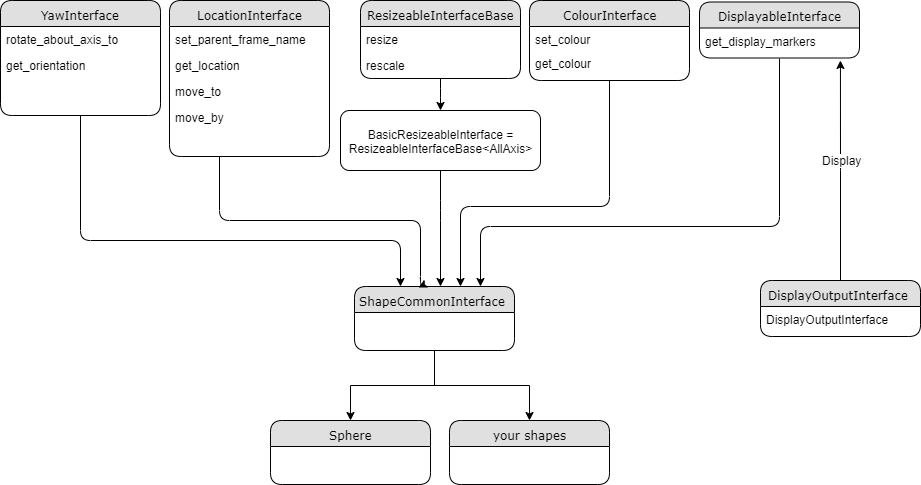

The diagram above was exported from draw.io. Its source (the exported page's mxGraphModel, read from the mxfile embedded in the PNG):
<mxGraphModel dx="1286" dy="899" grid="1" gridSize="10" guides="1" tooltips="1" connect="1" arrows="1" fold="1" page="1" pageScale="1" pageWidth="1100" pageHeight="850" background="#ffffff" math="0" shadow="0">
  <root>
    <mxCell id="0" />
    <mxCell id="1" parent="0" />
    <mxCell id="2betYP9kzdVPAO4Kvuu6-67" style="edgeStyle=orthogonalEdgeStyle;rounded=1;orthogonalLoop=1;jettySize=auto;html=1;" parent="1" source="21ea969265ad0168-6" target="2betYP9kzdVPAO4Kvuu6-18" edge="1">
      <mxGeometry relative="1" as="geometry" />
    </mxCell>
    <mxCell id="21ea969265ad0168-6" value="ResizeableInterfaceBase" style="swimlane;html=1;fontStyle=0;childLayout=stackLayout;horizontal=1;startSize=26;fillColor=#e0e0e0;horizontalStack=0;resizeParent=1;resizeLast=0;collapsible=1;marginBottom=0;swimlaneFillColor=#ffffff;align=center;rounded=1;shadow=0;comic=0;labelBackgroundColor=none;strokeWidth=1;fontFamily=Verdana;fontSize=12" parent="1" vertex="1">
      <mxGeometry x="440" y="190" width="160" height="78" as="geometry" />
    </mxCell>
    <mxCell id="21ea969265ad0168-7" value="resize" style="text;html=1;strokeColor=none;fillColor=none;spacingLeft=4;spacingRight=4;whiteSpace=wrap;overflow=hidden;rotatable=0;points=[[0,0.5],[1,0.5]];portConstraint=eastwest;" parent="21ea969265ad0168-6" vertex="1">
      <mxGeometry y="26" width="160" height="26" as="geometry" />
    </mxCell>
    <mxCell id="21ea969265ad0168-8" value="rescale" style="text;html=1;strokeColor=none;fillColor=none;spacingLeft=4;spacingRight=4;whiteSpace=wrap;overflow=hidden;rotatable=0;points=[[0,0.5],[1,0.5]];portConstraint=eastwest;" parent="21ea969265ad0168-6" vertex="1">
      <mxGeometry y="52" width="160" height="26" as="geometry" />
    </mxCell>
    <mxCell id="5JZpU6QSbPAwMvBZNwE6-7" style="edgeStyle=orthogonalEdgeStyle;rounded=0;orthogonalLoop=1;jettySize=auto;html=1;entryX=0.5;entryY=0;entryDx=0;entryDy=0;" parent="1" source="21ea969265ad0168-10" target="5JZpU6QSbPAwMvBZNwE6-5" edge="1">
      <mxGeometry relative="1" as="geometry" />
    </mxCell>
    <mxCell id="5JZpU6QSbPAwMvBZNwE6-8" style="edgeStyle=orthogonalEdgeStyle;rounded=0;orthogonalLoop=1;jettySize=auto;html=1;" parent="1" source="21ea969265ad0168-10" target="5JZpU6QSbPAwMvBZNwE6-6" edge="1">
      <mxGeometry relative="1" as="geometry" />
    </mxCell>
    <mxCell id="21ea969265ad0168-10" value="ShapeCommonInterface&amp;nbsp;" style="swimlane;html=1;fontStyle=0;childLayout=stackLayout;horizontal=1;startSize=26;fillColor=#e0e0e0;horizontalStack=0;resizeParent=1;resizeLast=0;collapsible=1;marginBottom=0;swimlaneFillColor=#ffffff;align=center;rounded=1;shadow=0;comic=0;labelBackgroundColor=none;strokeWidth=1;fontFamily=Verdana;fontSize=12" parent="1" vertex="1">
      <mxGeometry x="434" y="476" width="160" height="64" as="geometry" />
    </mxCell>
    <mxCell id="2betYP9kzdVPAO4Kvuu6-69" style="edgeStyle=orthogonalEdgeStyle;rounded=1;orthogonalLoop=1;jettySize=auto;html=1;entryX=0.402;entryY=0.019;entryDx=0;entryDy=0;entryPerimeter=0;" parent="1" source="2betYP9kzdVPAO4Kvuu6-1" target="21ea969265ad0168-10" edge="1">
      <mxGeometry relative="1" as="geometry">
        <Array as="points">
          <mxPoint x="299" y="410" />
          <mxPoint x="500" y="410" />
          <mxPoint x="500" y="476" />
          <mxPoint x="498" y="476" />
        </Array>
      </mxGeometry>
    </mxCell>
    <mxCell id="2betYP9kzdVPAO4Kvuu6-1" value="LocationInterface" style="swimlane;html=1;fontStyle=0;childLayout=stackLayout;horizontal=1;startSize=26;fillColor=#e0e0e0;horizontalStack=0;resizeParent=1;resizeLast=0;collapsible=1;marginBottom=0;swimlaneFillColor=#ffffff;align=center;rounded=1;shadow=0;comic=0;labelBackgroundColor=none;strokeWidth=1;fontFamily=Verdana;fontSize=12" parent="1" vertex="1">
      <mxGeometry x="249" y="190" width="160" height="156" as="geometry" />
    </mxCell>
    <mxCell id="2betYP9kzdVPAO4Kvuu6-2" value="set_parent_frame_name" style="text;html=1;strokeColor=none;fillColor=none;spacingLeft=4;spacingRight=4;whiteSpace=wrap;overflow=hidden;rotatable=0;points=[[0,0.5],[1,0.5]];portConstraint=eastwest;" parent="2betYP9kzdVPAO4Kvuu6-1" vertex="1">
      <mxGeometry y="26" width="160" height="26" as="geometry" />
    </mxCell>
    <mxCell id="2betYP9kzdVPAO4Kvuu6-3" value="get_location" style="text;html=1;strokeColor=none;fillColor=none;spacingLeft=4;spacingRight=4;whiteSpace=wrap;overflow=hidden;rotatable=0;points=[[0,0.5],[1,0.5]];portConstraint=eastwest;" parent="2betYP9kzdVPAO4Kvuu6-1" vertex="1">
      <mxGeometry y="52" width="160" height="26" as="geometry" />
    </mxCell>
    <mxCell id="2betYP9kzdVPAO4Kvuu6-4" value="move_to" style="text;html=1;strokeColor=none;fillColor=none;spacingLeft=4;spacingRight=4;whiteSpace=wrap;overflow=hidden;rotatable=0;points=[[0,0.5],[1,0.5]];portConstraint=eastwest;" parent="2betYP9kzdVPAO4Kvuu6-1" vertex="1">
      <mxGeometry y="78" width="160" height="26" as="geometry" />
    </mxCell>
    <mxCell id="2betYP9kzdVPAO4Kvuu6-17" value="move_by" style="text;html=1;strokeColor=none;fillColor=none;spacingLeft=4;spacingRight=4;whiteSpace=wrap;overflow=hidden;rotatable=0;points=[[0,0.5],[1,0.5]];portConstraint=eastwest;" parent="2betYP9kzdVPAO4Kvuu6-1" vertex="1">
      <mxGeometry y="104" width="160" height="26" as="geometry" />
    </mxCell>
    <mxCell id="2betYP9kzdVPAO4Kvuu6-99" style="edgeStyle=orthogonalEdgeStyle;rounded=1;orthogonalLoop=1;jettySize=auto;html=1;" parent="1" source="2betYP9kzdVPAO4Kvuu6-91" target="21ea969265ad0168-10" edge="1">
      <mxGeometry relative="1" as="geometry">
        <Array as="points">
          <mxPoint x="160" y="430" />
          <mxPoint x="480" y="430" />
        </Array>
      </mxGeometry>
    </mxCell>
    <mxCell id="2betYP9kzdVPAO4Kvuu6-91" value="YawInterface" style="swimlane;html=1;fontStyle=0;childLayout=stackLayout;horizontal=1;startSize=26;fillColor=#e0e0e0;horizontalStack=0;resizeParent=1;resizeLast=0;collapsible=1;marginBottom=0;swimlaneFillColor=#ffffff;align=center;rounded=1;shadow=0;comic=0;labelBackgroundColor=none;strokeWidth=1;fontFamily=Verdana;fontSize=12" parent="1" vertex="1">
      <mxGeometry x="80" y="190" width="160" height="115" as="geometry" />
    </mxCell>
    <mxCell id="2betYP9kzdVPAO4Kvuu6-92" value="rotate_about_axis_to" style="text;html=1;strokeColor=none;fillColor=none;spacingLeft=4;spacingRight=4;whiteSpace=wrap;overflow=hidden;rotatable=0;points=[[0,0.5],[1,0.5]];portConstraint=eastwest;" parent="2betYP9kzdVPAO4Kvuu6-91" vertex="1">
      <mxGeometry y="26" width="160" height="26" as="geometry" />
    </mxCell>
    <mxCell id="2betYP9kzdVPAO4Kvuu6-94" value="get_orientation" style="text;html=1;strokeColor=none;fillColor=none;spacingLeft=4;spacingRight=4;whiteSpace=wrap;overflow=hidden;rotatable=0;points=[[0,0.5],[1,0.5]];portConstraint=eastwest;" parent="2betYP9kzdVPAO4Kvuu6-91" vertex="1">
      <mxGeometry y="52" width="160" height="26" as="geometry" />
    </mxCell>
    <mxCell id="2betYP9kzdVPAO4Kvuu6-28" style="edgeStyle=orthogonalEdgeStyle;rounded=1;orthogonalLoop=1;jettySize=auto;html=1;" parent="1" source="2betYP9kzdVPAO4Kvuu6-21" target="21ea969265ad0168-10" edge="1">
      <mxGeometry relative="1" as="geometry">
        <Array as="points">
          <mxPoint x="689" y="396" />
          <mxPoint x="540" y="396" />
        </Array>
      </mxGeometry>
    </mxCell>
    <mxCell id="2betYP9kzdVPAO4Kvuu6-21" value="ColourInterface" style="swimlane;html=1;fontStyle=0;childLayout=stackLayout;horizontal=1;startSize=26;fillColor=#e0e0e0;horizontalStack=0;resizeParent=1;resizeLast=0;collapsible=1;marginBottom=0;swimlaneFillColor=#ffffff;align=center;rounded=1;shadow=0;comic=0;labelBackgroundColor=none;strokeWidth=1;fontFamily=Verdana;fontSize=12" parent="1" vertex="1">
      <mxGeometry x="609" y="190" width="160" height="80" as="geometry" />
    </mxCell>
    <mxCell id="2betYP9kzdVPAO4Kvuu6-22" value="set_colour" style="text;html=1;strokeColor=none;fillColor=none;spacingLeft=4;spacingRight=4;whiteSpace=wrap;overflow=hidden;rotatable=0;points=[[0,0.5],[1,0.5]];portConstraint=eastwest;" parent="2betYP9kzdVPAO4Kvuu6-21" vertex="1">
      <mxGeometry y="26" width="160" height="24" as="geometry" />
    </mxCell>
    <mxCell id="2betYP9kzdVPAO4Kvuu6-23" value="get_colour" style="text;html=1;strokeColor=none;fillColor=none;spacingLeft=4;spacingRight=4;whiteSpace=wrap;overflow=hidden;rotatable=0;points=[[0,0.5],[1,0.5]];portConstraint=eastwest;" parent="2betYP9kzdVPAO4Kvuu6-21" vertex="1">
      <mxGeometry y="50" width="160" height="26" as="geometry" />
    </mxCell>
    <mxCell id="2betYP9kzdVPAO4Kvuu6-56" style="edgeStyle=orthogonalEdgeStyle;rounded=1;orthogonalLoop=1;jettySize=auto;html=1;exitX=0.5;exitY=1;exitDx=0;exitDy=0;" parent="1" source="2betYP9kzdVPAO4Kvuu6-30" target="21ea969265ad0168-10" edge="1">
      <mxGeometry relative="1" as="geometry">
        <Array as="points">
          <mxPoint x="859" y="416" />
          <mxPoint x="560" y="416" />
        </Array>
      </mxGeometry>
    </mxCell>
    <mxCell id="2betYP9kzdVPAO4Kvuu6-30" value="DisplayableInterface" style="swimlane;html=1;fontStyle=0;childLayout=stackLayout;horizontal=1;startSize=26;fillColor=#e0e0e0;horizontalStack=0;resizeParent=1;resizeLast=0;collapsible=1;marginBottom=0;swimlaneFillColor=#ffffff;align=center;rounded=1;shadow=0;comic=0;labelBackgroundColor=none;strokeWidth=1;fontFamily=Verdana;fontSize=12" parent="1" vertex="1">
      <mxGeometry x="779" y="191.5" width="160" height="56" as="geometry" />
    </mxCell>
    <mxCell id="2betYP9kzdVPAO4Kvuu6-31" value="get_display_markers" style="text;html=1;strokeColor=none;fillColor=none;spacingLeft=4;spacingRight=4;whiteSpace=wrap;overflow=hidden;rotatable=0;points=[[0,0.5],[1,0.5]];portConstraint=eastwest;" parent="2betYP9kzdVPAO4Kvuu6-30" vertex="1">
      <mxGeometry y="26" width="160" height="24" as="geometry" />
    </mxCell>
    <mxCell id="5JZpU6QSbPAwMvBZNwE6-2" style="edgeStyle=orthogonalEdgeStyle;rounded=0;orthogonalLoop=1;jettySize=auto;html=1;exitX=0.5;exitY=0;exitDx=0;exitDy=0;" parent="1" source="2betYP9kzdVPAO4Kvuu6-39" edge="1">
      <mxGeometry relative="1" as="geometry">
        <mxPoint x="919.9411764705883" y="250" as="targetPoint" />
      </mxGeometry>
    </mxCell>
    <mxCell id="5JZpU6QSbPAwMvBZNwE6-3" value="Display" style="text;html=1;resizable=0;points=[];align=center;verticalAlign=middle;labelBackgroundColor=#ffffff;" parent="5JZpU6QSbPAwMvBZNwE6-2" vertex="1" connectable="0">
      <mxGeometry x="0.1091" y="-1" relative="1" as="geometry">
        <mxPoint y="1" as="offset" />
      </mxGeometry>
    </mxCell>
    <mxCell id="2betYP9kzdVPAO4Kvuu6-39" value="DisplayOutputInterface&amp;nbsp;" style="swimlane;html=1;fontStyle=0;childLayout=stackLayout;horizontal=1;startSize=26;fillColor=#e0e0e0;horizontalStack=0;resizeParent=1;resizeLast=0;collapsible=1;marginBottom=0;swimlaneFillColor=#ffffff;align=center;rounded=1;shadow=0;comic=0;labelBackgroundColor=none;strokeWidth=1;fontFamily=Verdana;fontSize=12" parent="1" vertex="1">
      <mxGeometry x="840" y="470" width="160" height="56" as="geometry" />
    </mxCell>
    <mxCell id="2betYP9kzdVPAO4Kvuu6-40" value="DisplayOutputInterface" style="text;html=1;strokeColor=none;fillColor=none;spacingLeft=4;spacingRight=4;whiteSpace=wrap;overflow=hidden;rotatable=0;points=[[0,0.5],[1,0.5]];portConstraint=eastwest;" parent="2betYP9kzdVPAO4Kvuu6-39" vertex="1">
      <mxGeometry y="26" width="160" height="24" as="geometry" />
    </mxCell>
    <mxCell id="2betYP9kzdVPAO4Kvuu6-68" style="edgeStyle=orthogonalEdgeStyle;rounded=1;orthogonalLoop=1;jettySize=auto;html=1;" parent="1" source="2betYP9kzdVPAO4Kvuu6-18" target="21ea969265ad0168-10" edge="1">
      <mxGeometry relative="1" as="geometry">
        <Array as="points">
          <mxPoint x="520" y="400" />
          <mxPoint x="520" y="400" />
        </Array>
      </mxGeometry>
    </mxCell>
    <mxCell id="2betYP9kzdVPAO4Kvuu6-18" value="BasicResizeableInterface = ResizeableInterfaceBase&amp;lt;AllAxis&amp;gt;" style="rounded=1;whiteSpace=wrap;html=1;" parent="1" vertex="1">
      <mxGeometry x="420" y="300" width="200" height="60" as="geometry" />
    </mxCell>
    <mxCell id="5JZpU6QSbPAwMvBZNwE6-5" value="Sphere" style="swimlane;html=1;fontStyle=0;childLayout=stackLayout;horizontal=1;startSize=26;fillColor=#e0e0e0;horizontalStack=0;resizeParent=1;resizeLast=0;collapsible=1;marginBottom=0;swimlaneFillColor=#ffffff;align=center;rounded=1;shadow=0;comic=0;labelBackgroundColor=none;strokeWidth=1;fontFamily=Verdana;fontSize=12" parent="1" vertex="1">
      <mxGeometry x="350" y="610" width="160" height="64" as="geometry" />
    </mxCell>
    <mxCell id="5JZpU6QSbPAwMvBZNwE6-6" value="your shapes" style="swimlane;html=1;fontStyle=0;childLayout=stackLayout;horizontal=1;startSize=26;fillColor=#e0e0e0;horizontalStack=0;resizeParent=1;resizeLast=0;collapsible=1;marginBottom=0;swimlaneFillColor=#ffffff;align=center;rounded=1;shadow=0;comic=0;labelBackgroundColor=none;strokeWidth=1;fontFamily=Verdana;fontSize=12" parent="1" vertex="1">
      <mxGeometry x="529" y="610" width="160" height="64" as="geometry" />
    </mxCell>
  </root>
</mxGraphModel>